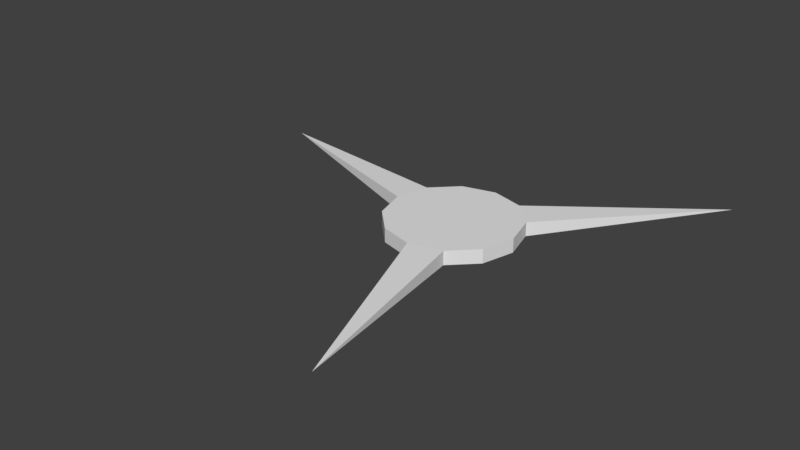 # Source: Propeller.blend  (saved by Blender 2.78.0; exported with 4.5.12 LTS)
import bpy
from mathutils import Matrix  # noqa: F401  (used for matrix-valued properties, if any)

bpy.ops.wm.read_factory_settings(use_empty=True)
scene = bpy.context.scene
scene.name = 'Scene'

# ---- collections
col_collection_1 = bpy.data.collections.new('Collection 1'); scene.collection.children.link(col_collection_1)

# ---- world
world_world = bpy.data.worlds.new('World'); scene.world = world_world
world_world.color = (0.05088, 0.05088, 0.05088)
world_world.use_sun_shadow = False
world_world.sun_shadow_jitter_overblur = 0.0
world_world.cycles.sampling_method = 'MANUAL'

# ---- meshes
me_cylinder = bpy.data.meshes.new('Cylinder')
me_cylinder.from_pydata([(0.0, 1.0, 0.1068), (0.0, 1.0, -0.1068), (0.5, 0.866, 0.1068), (0.5, 0.866, -0.1068), (0.866, 0.5, 0.1068), (0.866, 0.5, -0.1068), (1.0, -4.371e-08, 0.1068), (1.0, -4.371e-08, -0.1068), (0.866, -0.5, 0.1068), (0.866, -0.5, -0.1068), (0.5, -0.866, 0.1068), (0.5, -0.866, -0.1068), (1.51e-07, -1.0, 0.1068), (1.51e-07, -1.0, -0.1068), (-0.5, -0.866, 0.1068), (-0.5, -0.866, -0.1068), (-0.866, -0.5, 0.1068), (-0.866, -0.5, -0.1068), (-1.0, -4.649e-07, 0.1068), (-1.0, -4.649e-07, -0.1068), (-0.866, 0.5, 0.1068), (-0.866, 0.5, -0.1068), (-0.5, 0.866, 0.1068), (-0.5, 0.866, -0.1068), (0.9923, -3.84, 0.0146), (2.776, 2.832, 0.01632), (-3.849, 0.96, 0.02841)], [], [(0, 2, 3, 1), (3, 25, 5), (4, 6, 7, 5), (6, 8, 9, 7), (8, 10, 11, 9), (13, 24, 12), (12, 14, 15, 13), (14, 16, 17, 15), (16, 18, 19, 17), (19, 26, 21), (3, 5, 7, 9, 11, 13, 15, 17, 19, 21, 23, 1), (20, 22, 23, 21), (22, 0, 1, 23), (0, 22, 20, 18, 16, 14, 12, 10, 8, 6, 4, 2), (12, 24, 10), (11, 24, 13), (10, 24, 11), (2, 25, 3), (5, 25, 4), (4, 25, 2), (18, 26, 19), (21, 26, 20), (20, 26, 18)])
me_cylinder.use_remesh_preserve_volume = False
me_cylinder.use_remesh_preserve_attributes = False
me_cylinder.use_mirror_vertex_groups = False
me_cylinder.update()

# ---- objects
ob_cylinder = bpy.data.objects.new('Cylinder', me_cylinder)

# ---- transforms, parenting, visibility, modifiers, constraints
ob_cylinder.location = (0.0, 0.0, 0.0)
ob_cylinder.lineart.crease_threshold = 0.0

# ---- collection membership
col_collection_1.objects.link(ob_cylinder)

# ---- scene / render settings (as saved in the file)
scene.frame_start = 1; scene.frame_end = 250; scene.frame_set(1)
scene.render.engine = 'BLENDER_EEVEE_NEXT'
scene.render.resolution_percentage = 50
scene.render.dither_intensity = 0.0
scene.cycles.use_denoising = False
scene.cycles.samples = 128
scene.cycles.sampling_pattern = 'TABULATED_SOBOL'
scene.cycles.light_sampling_threshold = 0.0
scene.cycles.use_adaptive_sampling = False
scene.cycles.use_light_tree = False
scene.cycles.blur_glossy = 0.0
scene.cycles.sample_clamp_indirect = 0.0
scene.view_settings.view_transform = 'Standard'
bpy.context.view_layer.update()

# ---- added for rendering (the .blend has no active camera and no usable light): camera, sun
cam_auto = bpy.data.cameras.new('AutoCamera')
cam_auto.lens = 50.0
cam_auto.sensor_width = 36.0
cam_auto.clip_end = 1000.0
ob_auto_camera = bpy.data.objects.new('AutoCamera', cam_auto)
scene.collection.objects.link(ob_auto_camera)
ob_auto_camera.location = (8.16565, -10.9459, 6.96142)
ob_auto_camera.rotation_euler = (1.09748, -7.21219e-08, 0.694738)
scene.camera = ob_auto_camera
light_auto_sun = bpy.data.lights.new('AutoSun', 'SUN')
light_auto_sun.energy = 3.0
light_auto_sun.angle = 0.0523599
ob_auto_sun = bpy.data.objects.new('AutoSun', light_auto_sun)
scene.collection.objects.link(ob_auto_sun)
ob_auto_sun.rotation_euler = (0.872665, 0.174533, 0.523599)
bpy.context.view_layer.update()
